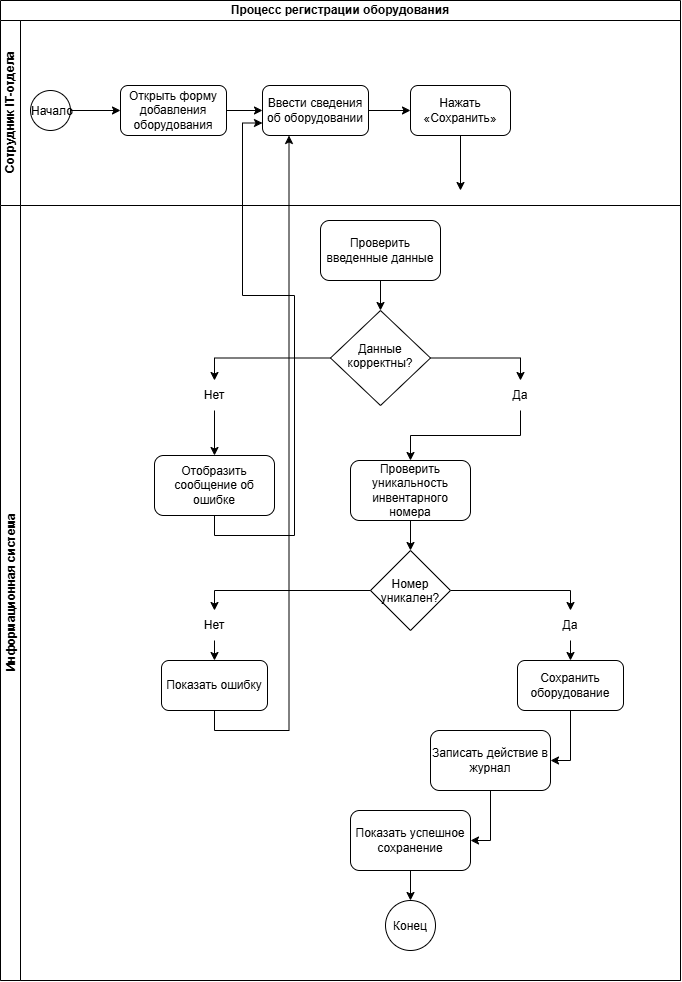

The diagram above was exported from draw.io. Its source (the exported page's mxGraphModel, read from the mxfile embedded in the PNG):
<mxGraphModel dx="1030" dy="527" grid="1" gridSize="10" guides="1" tooltips="1" connect="1" arrows="1" fold="1" page="1" pageScale="1" pageWidth="827" pageHeight="1169" math="0" shadow="0">
  <root>
    <mxCell id="0" />
    <mxCell id="1" parent="0" />
    <mxCell id="NxnfrScWcJo9j4ujPpeM-5" parent="1" style="swimlane;html=1;childLayout=stackLayout;resizeParent=1;resizeParentMax=0;horizontal=1;startSize=20;horizontalStack=0;whiteSpace=wrap;" value="Процесс регистрации оборудования" vertex="1">
      <mxGeometry height="980" width="680" x="170" y="70" as="geometry" />
    </mxCell>
    <mxCell id="NxnfrScWcJo9j4ujPpeM-6" parent="NxnfrScWcJo9j4ujPpeM-5" style="swimlane;html=1;startSize=20;horizontal=0;" value="Сотрудник IT-отдела " vertex="1">
      <mxGeometry height="185" width="680" y="20" as="geometry">
        <mxRectangle height="30" width="480" y="20" as="alternateBounds" />
      </mxGeometry>
    </mxCell>
    <mxCell id="NxnfrScWcJo9j4ujPpeM-14" edge="1" parent="NxnfrScWcJo9j4ujPpeM-6" source="NxnfrScWcJo9j4ujPpeM-9" style="edgeStyle=orthogonalEdgeStyle;rounded=0;orthogonalLoop=1;jettySize=auto;html=1;exitX=1;exitY=0.5;exitDx=0;exitDy=0;entryX=0;entryY=0.5;entryDx=0;entryDy=0;" target="NxnfrScWcJo9j4ujPpeM-10">
      <mxGeometry relative="1" as="geometry" />
    </mxCell>
    <mxCell id="NxnfrScWcJo9j4ujPpeM-9" parent="NxnfrScWcJo9j4ujPpeM-6" style="ellipse;whiteSpace=wrap;html=1;shapeInside=1;aspect=fixed;" value="Начало&lt;div&gt;&lt;br/&gt;&lt;/div&gt;" vertex="1">
      <mxGeometry height="40" width="40" x="30" y="70" as="geometry" />
    </mxCell>
    <mxCell id="NxnfrScWcJo9j4ujPpeM-15" edge="1" parent="NxnfrScWcJo9j4ujPpeM-6" source="NxnfrScWcJo9j4ujPpeM-10" style="edgeStyle=orthogonalEdgeStyle;rounded=0;orthogonalLoop=1;jettySize=auto;html=1;exitX=1;exitY=0.5;exitDx=0;exitDy=0;entryX=0;entryY=0.5;entryDx=0;entryDy=0;" target="NxnfrScWcJo9j4ujPpeM-11">
      <mxGeometry relative="1" as="geometry" />
    </mxCell>
    <mxCell id="NxnfrScWcJo9j4ujPpeM-10" parent="NxnfrScWcJo9j4ujPpeM-6" style="rounded=1;whiteSpace=wrap;html=1;" value="&lt;div&gt;Открыть форму&lt;/div&gt;&lt;div&gt;добавления оборудования&lt;/div&gt;" vertex="1">
      <mxGeometry height="50" width="106" x="120" y="65" as="geometry" />
    </mxCell>
    <mxCell id="NxnfrScWcJo9j4ujPpeM-16" edge="1" parent="NxnfrScWcJo9j4ujPpeM-6" source="NxnfrScWcJo9j4ujPpeM-11" style="edgeStyle=orthogonalEdgeStyle;rounded=0;orthogonalLoop=1;jettySize=auto;html=1;exitX=1;exitY=0.5;exitDx=0;exitDy=0;entryX=0;entryY=0.5;entryDx=0;entryDy=0;" target="NxnfrScWcJo9j4ujPpeM-12">
      <mxGeometry relative="1" as="geometry" />
    </mxCell>
    <mxCell id="NxnfrScWcJo9j4ujPpeM-11" parent="NxnfrScWcJo9j4ujPpeM-6" style="rounded=1;whiteSpace=wrap;html=1;" value="&lt;div&gt;Ввести сведения&lt;/div&gt;&lt;div&gt;об оборудовании&lt;/div&gt;" vertex="1">
      <mxGeometry height="50" width="106" x="262" y="65" as="geometry" />
    </mxCell>
    <mxCell id="NxnfrScWcJo9j4ujPpeM-17" edge="1" parent="NxnfrScWcJo9j4ujPpeM-6" source="NxnfrScWcJo9j4ujPpeM-12" style="edgeStyle=orthogonalEdgeStyle;rounded=0;orthogonalLoop=1;jettySize=auto;html=1;exitX=0.5;exitY=1;exitDx=0;exitDy=0;">
      <mxGeometry relative="1" as="geometry">
        <mxPoint x="460" y="170" as="targetPoint" />
      </mxGeometry>
    </mxCell>
    <mxCell id="NxnfrScWcJo9j4ujPpeM-12" parent="NxnfrScWcJo9j4ujPpeM-6" style="rounded=1;whiteSpace=wrap;html=1;" value="Нажать «Сохранить»" vertex="1">
      <mxGeometry height="50" width="100" x="410" y="65" as="geometry" />
    </mxCell>
    <mxCell id="NxnfrScWcJo9j4ujPpeM-30" edge="1" parent="NxnfrScWcJo9j4ujPpeM-5" source="NxnfrScWcJo9j4ujPpeM-25" style="edgeStyle=orthogonalEdgeStyle;rounded=0;orthogonalLoop=1;jettySize=auto;html=1;exitX=0.5;exitY=1;exitDx=0;exitDy=0;entryX=0;entryY=0.75;entryDx=0;entryDy=0;" target="NxnfrScWcJo9j4ujPpeM-11">
      <mxGeometry relative="1" as="geometry">
        <mxPoint x="244" y="600" as="targetPoint" />
      </mxGeometry>
    </mxCell>
    <mxCell id="NxnfrScWcJo9j4ujPpeM-7" parent="NxnfrScWcJo9j4ujPpeM-5" style="swimlane;html=1;startSize=20;horizontal=0;" value="Информационная система  " vertex="1">
      <mxGeometry height="775" width="680" y="205" as="geometry">
        <mxRectangle height="30" width="480" y="140" as="alternateBounds" />
      </mxGeometry>
    </mxCell>
    <mxCell id="NxnfrScWcJo9j4ujPpeM-20" edge="1" parent="NxnfrScWcJo9j4ujPpeM-7" source="NxnfrScWcJo9j4ujPpeM-18" style="edgeStyle=orthogonalEdgeStyle;rounded=0;orthogonalLoop=1;jettySize=auto;html=1;exitX=0.5;exitY=1;exitDx=0;exitDy=0;" target="NxnfrScWcJo9j4ujPpeM-19">
      <mxGeometry relative="1" as="geometry" />
    </mxCell>
    <mxCell id="NxnfrScWcJo9j4ujPpeM-18" parent="NxnfrScWcJo9j4ujPpeM-7" style="rounded=1;whiteSpace=wrap;html=1;" value="&lt;div&gt;Проверить&lt;/div&gt;&lt;div&gt;введенные данные&lt;/div&gt;" vertex="1">
      <mxGeometry height="60" width="120" x="320" y="15" as="geometry" />
    </mxCell>
    <mxCell id="NxnfrScWcJo9j4ujPpeM-21" edge="1" parent="NxnfrScWcJo9j4ujPpeM-7" source="NxnfrScWcJo9j4ujPpeM-19" style="edgeStyle=orthogonalEdgeStyle;rounded=0;orthogonalLoop=1;jettySize=auto;html=1;exitX=0;exitY=0.5;exitDx=0;exitDy=0;entryX=0.5;entryY=0;entryDx=0;entryDy=0;" target="NxnfrScWcJo9j4ujPpeM-23">
      <mxGeometry relative="1" as="geometry">
        <mxPoint x="190" y="215" as="targetPoint" />
      </mxGeometry>
    </mxCell>
    <mxCell id="NxnfrScWcJo9j4ujPpeM-22" edge="1" parent="NxnfrScWcJo9j4ujPpeM-7" source="NxnfrScWcJo9j4ujPpeM-19" style="edgeStyle=orthogonalEdgeStyle;rounded=0;orthogonalLoop=1;jettySize=auto;html=1;exitX=1;exitY=0.5;exitDx=0;exitDy=0;entryX=0.5;entryY=0;entryDx=0;entryDy=0;" target="NxnfrScWcJo9j4ujPpeM-24">
      <mxGeometry relative="1" as="geometry">
        <mxPoint x="460" y="205" as="targetPoint" />
      </mxGeometry>
    </mxCell>
    <mxCell id="NxnfrScWcJo9j4ujPpeM-19" parent="NxnfrScWcJo9j4ujPpeM-7" style="rhombus;whiteSpace=wrap;html=1;shapeInside=1;" value="&lt;div&gt;Данные&lt;/div&gt;&lt;div&gt;корректны?&lt;/div&gt;" vertex="1">
      <mxGeometry height="95" width="100" x="330" y="105" as="geometry" />
    </mxCell>
    <mxCell id="NxnfrScWcJo9j4ujPpeM-27" edge="1" parent="NxnfrScWcJo9j4ujPpeM-7" source="NxnfrScWcJo9j4ujPpeM-23" style="edgeStyle=orthogonalEdgeStyle;rounded=0;orthogonalLoop=1;jettySize=auto;html=1;exitX=0.5;exitY=1;exitDx=0;exitDy=0;entryX=0.5;entryY=0;entryDx=0;entryDy=0;" target="NxnfrScWcJo9j4ujPpeM-25">
      <mxGeometry relative="1" as="geometry" />
    </mxCell>
    <mxCell id="NxnfrScWcJo9j4ujPpeM-23" parent="NxnfrScWcJo9j4ujPpeM-7" style="text;html=1;whiteSpace=wrap;strokeColor=none;fillColor=none;align=center;verticalAlign=middle;rounded=0;" value="Нет" vertex="1">
      <mxGeometry height="30" width="60" x="184" y="175" as="geometry" />
    </mxCell>
    <mxCell id="NxnfrScWcJo9j4ujPpeM-28" edge="1" parent="NxnfrScWcJo9j4ujPpeM-7" source="NxnfrScWcJo9j4ujPpeM-24" style="edgeStyle=orthogonalEdgeStyle;rounded=0;orthogonalLoop=1;jettySize=auto;html=1;exitX=0.5;exitY=1;exitDx=0;exitDy=0;entryX=0.5;entryY=0;entryDx=0;entryDy=0;" target="NxnfrScWcJo9j4ujPpeM-26">
      <mxGeometry relative="1" as="geometry" />
    </mxCell>
    <mxCell id="NxnfrScWcJo9j4ujPpeM-24" parent="NxnfrScWcJo9j4ujPpeM-7" style="text;html=1;whiteSpace=wrap;strokeColor=none;fillColor=none;align=center;verticalAlign=middle;rounded=0;" value="Да" vertex="1">
      <mxGeometry height="30" width="60" x="490" y="175" as="geometry" />
    </mxCell>
    <mxCell id="NxnfrScWcJo9j4ujPpeM-25" parent="NxnfrScWcJo9j4ujPpeM-7" style="rounded=1;whiteSpace=wrap;html=1;" value="&lt;div&gt;Отобразить&lt;/div&gt;&lt;div&gt;сообщение об ошибке&lt;/div&gt;" vertex="1">
      <mxGeometry height="60" width="120" x="154" y="250" as="geometry" />
    </mxCell>
    <mxCell id="NxnfrScWcJo9j4ujPpeM-33" edge="1" parent="NxnfrScWcJo9j4ujPpeM-7" source="NxnfrScWcJo9j4ujPpeM-26" style="edgeStyle=orthogonalEdgeStyle;rounded=0;orthogonalLoop=1;jettySize=auto;html=1;exitX=0.5;exitY=1;exitDx=0;exitDy=0;entryX=0.5;entryY=0;entryDx=0;entryDy=0;" target="NxnfrScWcJo9j4ujPpeM-32">
      <mxGeometry relative="1" as="geometry" />
    </mxCell>
    <mxCell id="NxnfrScWcJo9j4ujPpeM-26" parent="NxnfrScWcJo9j4ujPpeM-7" style="rounded=1;whiteSpace=wrap;html=1;" value="&lt;div&gt;Проверить уникальность&lt;/div&gt;&lt;div&gt;инвентарного номера&lt;/div&gt;" vertex="1">
      <mxGeometry height="60" width="120" x="350" y="255" as="geometry" />
    </mxCell>
    <mxCell id="NxnfrScWcJo9j4ujPpeM-37" edge="1" parent="NxnfrScWcJo9j4ujPpeM-7" source="NxnfrScWcJo9j4ujPpeM-32" style="edgeStyle=orthogonalEdgeStyle;rounded=0;orthogonalLoop=1;jettySize=auto;html=1;exitX=1;exitY=0.5;exitDx=0;exitDy=0;entryX=0.5;entryY=0;entryDx=0;entryDy=0;" target="NxnfrScWcJo9j4ujPpeM-36">
      <mxGeometry relative="1" as="geometry" />
    </mxCell>
    <mxCell id="NxnfrScWcJo9j4ujPpeM-32" parent="NxnfrScWcJo9j4ujPpeM-7" style="rhombus;whiteSpace=wrap;html=1;shapeInside=1;" value="Номер уникален?" vertex="1">
      <mxGeometry height="80" width="80" x="370" y="345" as="geometry" />
    </mxCell>
    <mxCell id="NxnfrScWcJo9j4ujPpeM-39" edge="1" parent="NxnfrScWcJo9j4ujPpeM-7" source="NxnfrScWcJo9j4ujPpeM-34" style="edgeStyle=orthogonalEdgeStyle;rounded=0;orthogonalLoop=1;jettySize=auto;html=1;exitX=0.5;exitY=1;exitDx=0;exitDy=0;entryX=0.5;entryY=0;entryDx=0;entryDy=0;" target="NxnfrScWcJo9j4ujPpeM-38">
      <mxGeometry relative="1" as="geometry" />
    </mxCell>
    <mxCell id="NxnfrScWcJo9j4ujPpeM-34" parent="NxnfrScWcJo9j4ujPpeM-7" style="text;html=1;whiteSpace=wrap;strokeColor=none;fillColor=none;align=center;verticalAlign=middle;rounded=0;" value="Нет" vertex="1">
      <mxGeometry height="30" width="60" x="184" y="405" as="geometry" />
    </mxCell>
    <mxCell id="NxnfrScWcJo9j4ujPpeM-35" edge="1" parent="NxnfrScWcJo9j4ujPpeM-7" source="NxnfrScWcJo9j4ujPpeM-32" style="edgeStyle=orthogonalEdgeStyle;rounded=0;orthogonalLoop=1;jettySize=auto;html=1;exitX=0;exitY=0.5;exitDx=0;exitDy=0;entryX=0.5;entryY=0;entryDx=0;entryDy=0;" target="NxnfrScWcJo9j4ujPpeM-34">
      <mxGeometry relative="1" as="geometry" />
    </mxCell>
    <mxCell id="NxnfrScWcJo9j4ujPpeM-43" edge="1" parent="NxnfrScWcJo9j4ujPpeM-7" source="NxnfrScWcJo9j4ujPpeM-36" style="edgeStyle=orthogonalEdgeStyle;rounded=0;orthogonalLoop=1;jettySize=auto;html=1;exitX=0.5;exitY=1;exitDx=0;exitDy=0;entryX=0.5;entryY=0;entryDx=0;entryDy=0;" target="NxnfrScWcJo9j4ujPpeM-42">
      <mxGeometry relative="1" as="geometry" />
    </mxCell>
    <mxCell id="NxnfrScWcJo9j4ujPpeM-36" parent="NxnfrScWcJo9j4ujPpeM-7" style="text;html=1;whiteSpace=wrap;strokeColor=none;fillColor=none;align=center;verticalAlign=middle;rounded=0;" value="Да" vertex="1">
      <mxGeometry height="30" width="60" x="540" y="405" as="geometry" />
    </mxCell>
    <mxCell id="NxnfrScWcJo9j4ujPpeM-38" parent="NxnfrScWcJo9j4ujPpeM-7" style="rounded=1;whiteSpace=wrap;html=1;" value="Показать ошибку" vertex="1">
      <mxGeometry height="50" width="106" x="161" y="455" as="geometry" />
    </mxCell>
    <mxCell id="NxnfrScWcJo9j4ujPpeM-45" edge="1" parent="NxnfrScWcJo9j4ujPpeM-7" source="NxnfrScWcJo9j4ujPpeM-42" style="edgeStyle=orthogonalEdgeStyle;rounded=0;orthogonalLoop=1;jettySize=auto;html=1;exitX=0.5;exitY=1;exitDx=0;exitDy=0;entryX=1;entryY=0.5;entryDx=0;entryDy=0;" target="NxnfrScWcJo9j4ujPpeM-44">
      <mxGeometry relative="1" as="geometry" />
    </mxCell>
    <mxCell id="NxnfrScWcJo9j4ujPpeM-42" parent="NxnfrScWcJo9j4ujPpeM-7" style="rounded=1;whiteSpace=wrap;html=1;" value="Сохранить оборудование" vertex="1">
      <mxGeometry height="50" width="106" x="517" y="455" as="geometry" />
    </mxCell>
    <mxCell id="NxnfrScWcJo9j4ujPpeM-47" edge="1" parent="NxnfrScWcJo9j4ujPpeM-7" source="NxnfrScWcJo9j4ujPpeM-44" style="edgeStyle=orthogonalEdgeStyle;rounded=0;orthogonalLoop=1;jettySize=auto;html=1;exitX=0.5;exitY=1;exitDx=0;exitDy=0;entryX=1;entryY=0.5;entryDx=0;entryDy=0;" target="NxnfrScWcJo9j4ujPpeM-46">
      <mxGeometry relative="1" as="geometry" />
    </mxCell>
    <mxCell id="NxnfrScWcJo9j4ujPpeM-44" parent="NxnfrScWcJo9j4ujPpeM-7" style="rounded=1;whiteSpace=wrap;html=1;" value="Записать действие в журнал" vertex="1">
      <mxGeometry height="60" width="120" x="430" y="525" as="geometry" />
    </mxCell>
    <mxCell id="NxnfrScWcJo9j4ujPpeM-50" edge="1" parent="NxnfrScWcJo9j4ujPpeM-7" source="NxnfrScWcJo9j4ujPpeM-46" style="edgeStyle=orthogonalEdgeStyle;rounded=0;orthogonalLoop=1;jettySize=auto;html=1;exitX=0.5;exitY=1;exitDx=0;exitDy=0;entryX=0.5;entryY=0;entryDx=0;entryDy=0;" target="NxnfrScWcJo9j4ujPpeM-49">
      <mxGeometry relative="1" as="geometry" />
    </mxCell>
    <mxCell id="NxnfrScWcJo9j4ujPpeM-46" parent="NxnfrScWcJo9j4ujPpeM-7" style="rounded=1;whiteSpace=wrap;html=1;" value="Показать успешное сохранение" vertex="1">
      <mxGeometry height="60" width="120" x="350" y="605" as="geometry" />
    </mxCell>
    <mxCell id="NxnfrScWcJo9j4ujPpeM-49" parent="NxnfrScWcJo9j4ujPpeM-7" style="ellipse;whiteSpace=wrap;html=1;shapeInside=1;aspect=fixed;" value="Конец" vertex="1">
      <mxGeometry height="50" width="50" x="385" y="695" as="geometry" />
    </mxCell>
    <mxCell id="NxnfrScWcJo9j4ujPpeM-41" edge="1" parent="NxnfrScWcJo9j4ujPpeM-5" source="NxnfrScWcJo9j4ujPpeM-38" style="edgeStyle=orthogonalEdgeStyle;rounded=0;orthogonalLoop=1;jettySize=auto;html=1;exitX=0.5;exitY=1;exitDx=0;exitDy=0;entryX=0.25;entryY=1;entryDx=0;entryDy=0;" target="NxnfrScWcJo9j4ujPpeM-11">
      <mxGeometry relative="1" as="geometry">
        <mxPoint x="214" y="730" as="targetPoint" />
      </mxGeometry>
    </mxCell>
  </root>
</mxGraphModel>